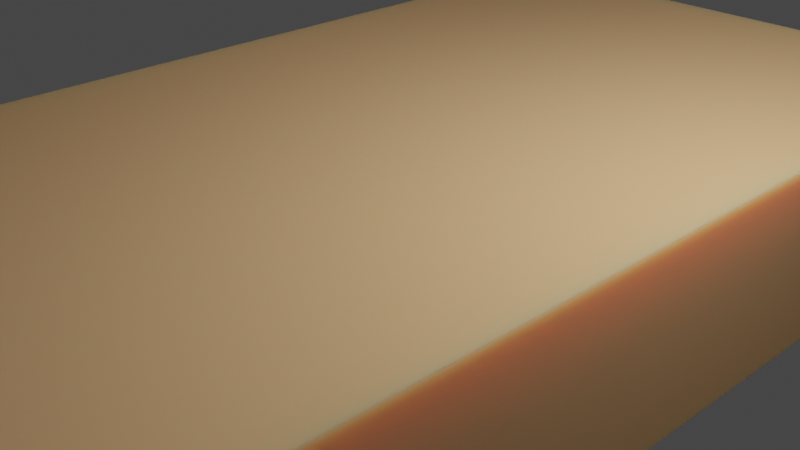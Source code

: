 # Source: Floor.blend  (saved by Blender 2.82.7; exported with 4.5.12 LTS)
import bpy
from mathutils import Matrix  # noqa: F401  (used for matrix-valued properties, if any)

bpy.ops.wm.read_factory_settings(use_empty=True)
scene = bpy.context.scene
scene.name = 'Scene'

# ---- collections
col_collection = bpy.data.collections.new('Collection'); scene.collection.children.link(col_collection)

# ---- materials (node trees are filled in below, after node groups)
mat_material = bpy.data.materials.new('Material')
mat_material.alpha_threshold = 0.0
mat_material.use_transparent_shadow = False
mat_material.line_color = (0.0, 0.0, 0.0, 1.0)

# ---- material node trees
mat_material.use_nodes = True; mat_material.node_tree.nodes.clear()
_N = mat_material.node_tree.nodes; _L = mat_material.node_tree.links
n0 = _N.new('ShaderNodeOutputMaterial'); n0.name = 'Material Output'; n0.location = (300, 300)
n1 = _N.new('ShaderNodeSubsurfaceScattering'); n1.name = 'Subsurface Scattering'; n1.location = (10, 300)
n1.falloff = 'BURLEY'
n1.inputs[0].default_value = (0.8, 0.4782, 0.24, 1.0)
n1.inputs[1].default_value = 1.0
_L.new(n1.outputs[0], n0.inputs[0])
n0.is_active_output = True

# ---- world
world_world = bpy.data.worlds.new('World'); scene.world = world_world
world_world.use_nodes = True; world_world.node_tree.nodes.clear()
_N = world_world.node_tree.nodes; _L = world_world.node_tree.links
n0 = _N.new('ShaderNodeOutputWorld'); n0.name = 'World Output'; n0.location = (300, 300)
n1 = _N.new('ShaderNodeBackground'); n1.name = 'Background'; n1.location = (10, 300)
n1.inputs[0].default_value = (0.05088, 0.05088, 0.05088, 1.0)
_L.new(n1.outputs[0], n0.inputs[0])
n0.is_active_output = True
world_world.color = (0.05088, 0.05088, 0.05088)
world_world.use_sun_shadow = False
world_world.sun_shadow_jitter_overblur = 0.0

# ---- cameras
cam_camera = bpy.data.cameras.new('Camera')
cam_camera.clip_end = 100.0
cam_camera.ortho_scale = 7.314

# ---- lights
light_light = bpy.data.lights.new('Light', 'POINT')
light_light.transmission_factor = 0.0
light_light.energy = 1000.0
light_light.shadow_soft_size = 0.1
light_light.shadow_maximum_resolution = 0.006
light_light.use_absolute_resolution = True

# ---- meshes
me_cube = bpy.data.meshes.new('Cube')
me_cube.from_pydata([(1.0, 1.0, 1.0), (1.0, 1.0, -1.0), (1.0, -1.0, 1.0), (1.0, -1.0, -1.0), (-1.0, 1.0, 1.0), (-1.0, 1.0, -1.0), (-1.0, -1.0, 1.0), (-1.0, -1.0, -1.0)], [], [(0, 4, 6, 2), (3, 2, 6, 7), (7, 6, 4, 5), (5, 1, 3, 7), (1, 0, 2, 3), (5, 4, 0, 1)])
_uv = me_cube.uv_layers.new(name='UVMap')
_uv.uv.foreach_set('vector', [0.625, 0.5, 0.875, 0.5, 0.875, 0.75, 0.625, 0.75, 0.375, 0.75, 0.625, 0.75, 0.625, 1.0, 0.375, 1.0, 0.375, 0.0, 0.625, 0.0, 0.625, 0.25, 0.375, 0.25, 0.125, 0.5, 0.375, 0.5, 0.375, 0.75, 0.125, 0.75, 0.375, 0.5, 0.625, 0.5, 0.625, 0.75, 0.375, 0.75, 0.375, 0.25, 0.625, 0.25, 0.625, 0.5, 0.375, 0.5])
me_cube.materials.append(mat_material)
me_cube.use_remesh_preserve_volume = False
me_cube.use_remesh_preserve_attributes = False
me_cube.use_mirror_vertex_groups = False
me_cube.update()

# ---- objects
ob_cube = bpy.data.objects.new('Cube', me_cube)
ob_light = bpy.data.objects.new('Light', light_light)
ob_camera = bpy.data.objects.new('Camera', cam_camera)

# ---- transforms, parenting, visibility, modifiers, constraints
ob_cube.location = (0.0, 0.0, 0.0)
ob_cube.scale = (3.246, -5.83, 1.0)
ob_cube.lock_rotations_4d = False
ob_cube.empty_display_type = 'ARROWS'
ob_cube.lineart.crease_threshold = 0.0
ob_light.location = (4.076, 1.005, 5.904)
ob_light.rotation_euler = (0.6503, 0.05522, 1.866)
ob_light.lock_rotations_4d = False
ob_light.empty_display_type = 'ARROWS'
ob_light.color = (0.0, 0.0, 0.0, 0.0)
ob_light.lineart.crease_threshold = 0.0
ob_camera.location = (7.359, -6.926, 4.958)
ob_camera.rotation_euler = (1.109, 0.0, 0.8149)
ob_camera.lock_rotations_4d = False
ob_camera.empty_display_type = 'ARROWS'
ob_camera.color = (0.0, 0.0, 0.0, 0.0)
ob_camera.display_type = 'WIRE'
ob_camera.lineart.crease_threshold = 0.0

# ---- collection membership
col_collection.objects.link(ob_cube)
col_collection.objects.link(ob_light)
col_collection.objects.link(ob_camera)

# ---- scene / render settings (as saved in the file)
scene.camera = ob_camera
scene.frame_start = 1; scene.frame_end = 250; scene.frame_set(1)
scene.render.engine = 'BLENDER_EEVEE_NEXT'
scene.cycles.use_denoising = False
scene.cycles.samples = 128
scene.cycles.sampling_pattern = 'TABULATED_SOBOL'
scene.cycles.use_adaptive_sampling = False
scene.cycles.use_light_tree = False
scene.view_settings.view_transform = 'Filmic'
bpy.context.view_layer.update()
